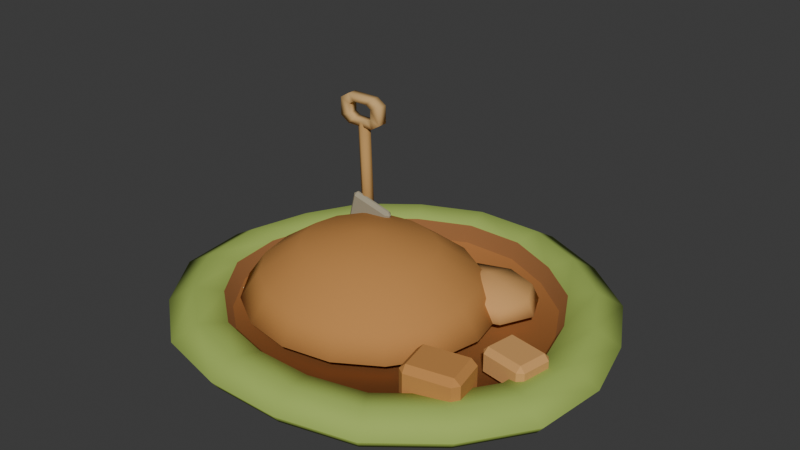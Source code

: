 # Source: clay_pit.blend  (saved by Blender 5.2.45; exported with 4.5.12 LTS)
import bpy
from mathutils import Matrix  # noqa: F401  (used for matrix-valued properties, if any)

bpy.ops.wm.read_factory_settings(use_empty=True)
scene = bpy.context.scene
scene.name = 'Scene'

# ---- collections
col_collection = bpy.data.collections.new('Collection'); scene.collection.children.link(col_collection)

# ---- materials (node trees are filled in below, after node groups)
mat_grass_edge = bpy.data.materials.new('grass_edge')
mat_grass_edge.diffuse_color = (0.2623, 0.3564, 0.06663, 1.0)
mat_grass = bpy.data.materials.new('grass')
mat_grass.diffuse_color = (0.3712, 0.5029, 0.1119, 1.0)
mat_pit_wall = bpy.data.materials.new('pit_wall')
mat_pit_wall.diffuse_color = (0.314, 0.1329, 0.04667, 1.0)
mat_clay_shade = bpy.data.materials.new('clay_shade')
mat_clay_shade.diffuse_color = (0.4125, 0.1651, 0.04817, 1.0)
mat_clay = bpy.data.materials.new('clay')
mat_clay.diffuse_color = (0.552, 0.2542, 0.07421, 1.0)
mat_clay_light = bpy.data.materials.new('clay_light')
mat_clay_light.diffuse_color = (0.6654, 0.3515, 0.1248, 1.0)
mat_wood = bpy.data.materials.new('wood')
mat_wood.diffuse_color = (0.5089, 0.2918, 0.1022, 1.0)
mat_wood_light = bpy.data.materials.new('wood_light')
mat_wood_light.diffuse_color = (0.6514, 0.4125, 0.1714, 1.0)
mat_spade = bpy.data.materials.new('spade')
mat_spade.diffuse_color = (0.3712, 0.3325, 0.2346, 1.0)

# ---- material node trees
mat_grass_edge.use_nodes = True; mat_grass_edge.node_tree.nodes.clear()
_N = mat_grass_edge.node_tree.nodes; _L = mat_grass_edge.node_tree.links
n0 = _N.new('ShaderNodeBsdfPrincipled'); n0.name = 'Principled BSDF'; n0.location = (-200, 100)
n0.inputs[0].default_value = (0.2623, 0.3564, 0.06663, 1.0)
n0.inputs[2].default_value = 0.9
n0.inputs[10].default_value = 0.005
n0.inputs[13].default_value = 0.16
n1 = _N.new('ShaderNodeOutputMaterial'); n1.name = 'Material Output'; n1.location = (200, 100)
_L.new(n0.outputs[0], n1.inputs[0])
n1.is_active_output = True
mat_grass.use_nodes = True; mat_grass.node_tree.nodes.clear()
_N = mat_grass.node_tree.nodes; _L = mat_grass.node_tree.links
n0 = _N.new('ShaderNodeBsdfPrincipled'); n0.name = 'Principled BSDF'; n0.location = (-200, 100)
n0.inputs[0].default_value = (0.3712, 0.5029, 0.1119, 1.0)
n0.inputs[2].default_value = 0.9
n0.inputs[10].default_value = 0.005
n0.inputs[13].default_value = 0.16
n1 = _N.new('ShaderNodeOutputMaterial'); n1.name = 'Material Output'; n1.location = (200, 100)
_L.new(n0.outputs[0], n1.inputs[0])
n1.is_active_output = True
mat_pit_wall.use_nodes = True; mat_pit_wall.node_tree.nodes.clear()
_N = mat_pit_wall.node_tree.nodes; _L = mat_pit_wall.node_tree.links
n0 = _N.new('ShaderNodeBsdfPrincipled'); n0.name = 'Principled BSDF'; n0.location = (-200, 100)
n0.inputs[0].default_value = (0.314, 0.1329, 0.04667, 1.0)
n0.inputs[2].default_value = 0.9
n0.inputs[10].default_value = 0.005
n0.inputs[13].default_value = 0.16
n1 = _N.new('ShaderNodeOutputMaterial'); n1.name = 'Material Output'; n1.location = (200, 100)
_L.new(n0.outputs[0], n1.inputs[0])
n1.is_active_output = True
mat_clay_shade.use_nodes = True; mat_clay_shade.node_tree.nodes.clear()
_N = mat_clay_shade.node_tree.nodes; _L = mat_clay_shade.node_tree.links
n0 = _N.new('ShaderNodeBsdfPrincipled'); n0.name = 'Principled BSDF'; n0.location = (-200, 100)
n0.inputs[0].default_value = (0.4125, 0.1651, 0.04817, 1.0)
n0.inputs[2].default_value = 0.9
n0.inputs[10].default_value = 0.005
n0.inputs[13].default_value = 0.16
n1 = _N.new('ShaderNodeOutputMaterial'); n1.name = 'Material Output'; n1.location = (200, 100)
_L.new(n0.outputs[0], n1.inputs[0])
n1.is_active_output = True
mat_clay.use_nodes = True; mat_clay.node_tree.nodes.clear()
_N = mat_clay.node_tree.nodes; _L = mat_clay.node_tree.links
n0 = _N.new('ShaderNodeBsdfPrincipled'); n0.name = 'Principled BSDF'; n0.location = (-200, 100)
n0.inputs[0].default_value = (0.552, 0.2542, 0.07421, 1.0)
n0.inputs[2].default_value = 0.9
n0.inputs[10].default_value = 0.005
n0.inputs[13].default_value = 0.16
n1 = _N.new('ShaderNodeOutputMaterial'); n1.name = 'Material Output'; n1.location = (200, 100)
_L.new(n0.outputs[0], n1.inputs[0])
n1.is_active_output = True
mat_clay_light.use_nodes = True; mat_clay_light.node_tree.nodes.clear()
_N = mat_clay_light.node_tree.nodes; _L = mat_clay_light.node_tree.links
n0 = _N.new('ShaderNodeBsdfPrincipled'); n0.name = 'Principled BSDF'; n0.location = (-200, 100)
n0.inputs[0].default_value = (0.6654, 0.3515, 0.1248, 1.0)
n0.inputs[2].default_value = 0.9
n0.inputs[10].default_value = 0.005
n0.inputs[13].default_value = 0.16
n1 = _N.new('ShaderNodeOutputMaterial'); n1.name = 'Material Output'; n1.location = (200, 100)
_L.new(n0.outputs[0], n1.inputs[0])
n1.is_active_output = True
mat_wood.use_nodes = True; mat_wood.node_tree.nodes.clear()
_N = mat_wood.node_tree.nodes; _L = mat_wood.node_tree.links
n0 = _N.new('ShaderNodeBsdfPrincipled'); n0.name = 'Principled BSDF'; n0.location = (-200, 100)
n0.inputs[0].default_value = (0.5089, 0.2918, 0.1022, 1.0)
n0.inputs[2].default_value = 0.9
n0.inputs[10].default_value = 0.005
n0.inputs[13].default_value = 0.16
n1 = _N.new('ShaderNodeOutputMaterial'); n1.name = 'Material Output'; n1.location = (200, 100)
_L.new(n0.outputs[0], n1.inputs[0])
n1.is_active_output = True
mat_wood_light.use_nodes = True; mat_wood_light.node_tree.nodes.clear()
_N = mat_wood_light.node_tree.nodes; _L = mat_wood_light.node_tree.links
n0 = _N.new('ShaderNodeBsdfPrincipled'); n0.name = 'Principled BSDF'; n0.location = (-200, 100)
n0.inputs[0].default_value = (0.6514, 0.4125, 0.1714, 1.0)
n0.inputs[2].default_value = 0.9
n0.inputs[10].default_value = 0.005
n0.inputs[13].default_value = 0.16
n1 = _N.new('ShaderNodeOutputMaterial'); n1.name = 'Material Output'; n1.location = (200, 100)
_L.new(n0.outputs[0], n1.inputs[0])
n1.is_active_output = True
mat_spade.use_nodes = True; mat_spade.node_tree.nodes.clear()
_N = mat_spade.node_tree.nodes; _L = mat_spade.node_tree.links
n0 = _N.new('ShaderNodeBsdfPrincipled'); n0.name = 'Principled BSDF'; n0.location = (-200, 100)
n0.inputs[0].default_value = (0.3712, 0.3325, 0.2346, 1.0)
n0.inputs[2].default_value = 0.9
n0.inputs[10].default_value = 0.005
n0.inputs[13].default_value = 0.16
n1 = _N.new('ShaderNodeOutputMaterial'); n1.name = 'Material Output'; n1.location = (200, 100)
_L.new(n0.outputs[0], n1.inputs[0])
n1.is_active_output = True

# ---- world
world_world = bpy.data.worlds.new('World'); scene.world = world_world
world_world.use_nodes = True; world_world.node_tree.nodes.clear()
_N = world_world.node_tree.nodes; _L = world_world.node_tree.links
n0 = _N.new('ShaderNodeOutputWorld'); n0.name = 'World Output'; n0.location = (200, 100)
n1 = _N.new('ShaderNodeBackground'); n1.name = 'Background'; n1.location = (-200, 100)
n1.inputs[0].default_value = (0.05088, 0.05088, 0.05088, 1.0)
_L.new(n1.outputs[0], n0.inputs[0])
n0.is_active_output = True
world_world.color = (0.05088, 0.05088, 0.05088)
world_world.sun_shadow_jitter_overblur = 0.0

# ---- meshes
me_low_grassy_rim_and_shallow_ochre_pit = bpy.data.meshes.new('Low grassy rim and shallow ochre pit')
me_low_grassy_rim_and_shallow_ochre_pit.from_pydata([(0.57, 0.0, 0.0), (0.5496, -0.188, 0.0), (0.4402, -0.3472, 0.0), (0.2877, -0.4684, 0.0), (0.09672, -0.5156, 0.0), (-0.09672, -0.5156, 0.0), (-0.2877, -0.4684, 0.0), (-0.4402, -0.3472, 0.0), (-0.5496, -0.188, 0.0), (-0.57, -6.562e-17, 0.0), (-0.5216, 0.1785, 0.0), (-0.4331, 0.3416, 0.0), (-0.2823, 0.4596, 0.0), (-0.1012, 0.5397, 0.0), (0.1012, 0.5397, 0.0), (0.2823, 0.4596, 0.0), (0.4331, 0.3416, 0.0), (0.5216, 0.1785, 0.0), (0.59, 0.0, 0.025), (0.5689, -0.1946, 0.025), (0.4557, -0.3594, 0.025), (0.2978, -0.4849, 0.025), (0.1001, -0.5337, 0.025), (-0.1001, -0.5337, 0.025), (-0.2978, -0.4849, 0.025), (-0.4557, -0.3594, 0.025), (-0.5689, -0.1946, 0.025), (-0.59, -6.792e-17, 0.025), (-0.5399, 0.1847, 0.025), (-0.4483, 0.3536, 0.025), (-0.2922, 0.4757, 0.025), (-0.1048, 0.5586, 0.025), (0.1048, 0.5586, 0.025), (0.2922, 0.4757, 0.025), (0.4483, 0.3536, 0.025), (0.5399, 0.1847, 0.025), (0.52, 0.0, 0.065), (0.5014, -0.1715, 0.065), (0.4016, -0.3168, 0.065), (0.2625, -0.4273, 0.065), (0.08824, -0.4704, 0.065), (-0.08824, -0.4704, 0.065), (-0.2625, -0.4273, 0.065), (-0.4016, -0.3168, 0.065), (-0.5014, -0.1715, 0.065), (-0.52, -5.986e-17, 0.065), (-0.4759, 0.1628, 0.065), (-0.3951, 0.3116, 0.065), (-0.2575, 0.4193, 0.065), (-0.09236, 0.4924, 0.065), (0.09236, 0.4924, 0.065), (0.2575, 0.4193, 0.065), (0.3951, 0.3116, 0.065), (0.4759, 0.1628, 0.065), (0.445, 0.0, 0.053), (0.4291, -0.1468, 0.053), (0.3437, -0.2711, 0.053), (0.2246, -0.3657, 0.053), (0.07551, -0.4025, 0.053), (-0.07551, -0.4025, 0.053), (-0.2246, -0.3657, 0.053), (-0.3437, -0.2711, 0.053), (-0.4291, -0.1468, 0.053), (-0.445, -5.123e-17, 0.053), (-0.4072, 0.1393, 0.053), (-0.3381, 0.2667, 0.053), (-0.2204, 0.3588, 0.053), (-0.07904, 0.4213, 0.053), (0.07904, 0.4213, 0.053), (0.2204, 0.3588, 0.053), (0.3381, 0.2667, 0.053), (0.4072, 0.1393, 0.053), (0.425, 0.0, 0.008), (0.4098, -0.1402, 0.008), (0.3282, -0.2589, 0.008), (0.2145, -0.3493, 0.008), (0.07212, -0.3845, 0.008), (-0.07212, -0.3845, 0.008), (-0.2145, -0.3493, 0.008), (-0.3282, -0.2589, 0.008), (-0.4098, -0.1402, 0.008), (-0.425, -4.892e-17, 0.008), (-0.3889, 0.1331, 0.008), (-0.3229, 0.2547, 0.008), (-0.2105, 0.3427, 0.008), (-0.07548, 0.4024, 0.008), (0.07548, 0.4024, 0.008), (0.2105, 0.3427, 0.008), (0.3229, 0.2547, 0.008), (0.3889, 0.1331, 0.008), (0.0, 0.0, 0.008)], [], [(17, 0, 1, 2, 3, 4, 5, 6, 7, 8, 9, 10, 11, 12, 13, 14, 15, 16), (0, 18, 19, 1), (1, 19, 20, 2), (2, 20, 21, 3), (3, 21, 22, 4), (4, 22, 23, 5), (5, 23, 24, 6), (6, 24, 25, 7), (7, 25, 26, 8), (8, 26, 27, 9), (9, 27, 28, 10), (10, 28, 29, 11), (11, 29, 30, 12), (12, 30, 31, 13), (13, 31, 32, 14), (14, 32, 33, 15), (15, 33, 34, 16), (16, 34, 35, 17), (17, 35, 18, 0), (18, 36, 37, 19), (19, 37, 38, 20), (20, 38, 39, 21), (21, 39, 40, 22), (22, 40, 41, 23), (23, 41, 42, 24), (24, 42, 43, 25), (25, 43, 44, 26), (26, 44, 45, 27), (27, 45, 46, 28), (28, 46, 47, 29), (29, 47, 48, 30), (30, 48, 49, 31), (31, 49, 50, 32), (32, 50, 51, 33), (33, 51, 52, 34), (34, 52, 53, 35), (35, 53, 36, 18), (36, 54, 55, 37), (37, 55, 56, 38), (38, 56, 57, 39), (39, 57, 58, 40), (40, 58, 59, 41), (41, 59, 60, 42), (42, 60, 61, 43), (43, 61, 62, 44), (44, 62, 63, 45), (45, 63, 64, 46), (46, 64, 65, 47), (47, 65, 66, 48), (48, 66, 67, 49), (49, 67, 68, 50), (50, 68, 69, 51), (51, 69, 70, 52), (52, 70, 71, 53), (53, 71, 54, 36), (54, 72, 73, 55), (55, 73, 74, 56), (56, 74, 75, 57), (57, 75, 76, 58), (58, 76, 77, 59), (59, 77, 78, 60), (60, 78, 79, 61), (61, 79, 80, 62), (62, 80, 81, 63), (63, 81, 82, 64), (64, 82, 83, 65), (65, 83, 84, 66), (66, 84, 85, 67), (67, 85, 86, 68), (68, 86, 87, 69), (69, 87, 88, 70), (70, 88, 89, 71), (71, 89, 72, 54), (90, 73, 72), (90, 74, 73), (90, 75, 74), (90, 76, 75), (90, 77, 76), (90, 78, 77), (90, 79, 78), (90, 80, 79), (90, 81, 80), (90, 82, 81), (90, 83, 82), (90, 84, 83), (90, 85, 84), (90, 86, 85), (90, 87, 86), (90, 88, 87), (90, 89, 88), (90, 72, 89)])
me_low_grassy_rim_and_shallow_ochre_pit.polygons.foreach_set('use_smooth', [True] * 91)
me_low_grassy_rim_and_shallow_ochre_pit.polygons.foreach_set('material_index', [0, 0, 0, 0, 0, 0, 0, 0, 0, 0, 0, 0, 0, 0, 0, 0, 0, 0, 0, 1, 1, 1, 1, 1, 1, 1, 1, 1, 1, 1, 1, 1, 1, 1, 1, 1, 1, 1, 1, 1, 1, 1, 1, 1, 1, 1, 1, 1, 1, 1, 1, 1, 1, 1, 1, 2, 2, 2, 2, 2, 2, 2, 2, 2, 2, 2, 2, 2, 2, 2, 2, 2, 2, 3, 3, 3, 3, 3, 3, 3, 3, 3, 3, 3, 3, 3, 3, 3, 3, 3, 3])
me_low_grassy_rim_and_shallow_ochre_pit.materials.append(mat_grass_edge)
me_low_grassy_rim_and_shallow_ochre_pit.materials.append(mat_grass)
me_low_grassy_rim_and_shallow_ochre_pit.materials.append(mat_pit_wall)
me_low_grassy_rim_and_shallow_ochre_pit.materials.append(mat_clay_shade)
me_low_grassy_rim_and_shallow_ochre_pit.update()
me_smooth_raw_clay_mound = bpy.data.meshes.new('Smooth raw clay mound')
me_smooth_raw_clay_mound.from_pydata([(0.22, -0.035, 0.009), (0.1987, -0.1336, 0.009), (0.138, -0.2172, 0.009), (0.04715, -0.273, 0.009), (-0.06, -0.2926, 0.009), (-0.1672, -0.273, 0.009), (-0.258, -0.2172, 0.009), (-0.3187, -0.1336, 0.009), (-0.34, -0.035, 0.009), (-0.3187, 0.06358, 0.009), (-0.258, 0.1472, 0.009), (-0.1672, 0.203, 0.009), (-0.06, 0.2226, 0.009), (0.04715, 0.203, 0.009), (0.138, 0.1472, 0.009), (0.1987, 0.06358, 0.009), (0.28, -0.035, 0.044), (0.2541, -0.1547, 0.044), (0.1804, -0.2562, 0.044), (0.07011, -0.324, 0.044), (-0.06, -0.3478, 0.044), (-0.1901, -0.324, 0.044), (-0.3004, -0.2562, 0.044), (-0.3741, -0.1547, 0.044), (-0.4, -0.035, 0.044), (-0.3741, 0.0847, 0.044), (-0.3004, 0.1862, 0.044), (-0.1901, 0.254, 0.044), (-0.06, 0.2778, 0.044), (0.07011, 0.254, 0.044), (0.1804, 0.1862, 0.044), (0.2541, 0.0847, 0.044), (0.23, -0.035, 0.114), (0.2079, -0.1371, 0.114), (0.1451, -0.2237, 0.114), (0.05098, -0.2815, 0.114), (-0.06, -0.3018, 0.114), (-0.171, -0.2815, 0.114), (-0.2651, -0.2237, 0.114), (-0.3279, -0.1371, 0.114), (-0.35, -0.035, 0.114), (-0.3279, 0.0671, 0.114), (-0.2651, 0.1537, 0.114), (-0.171, 0.2115, 0.114), (-0.06, 0.2318, 0.114), (0.05098, 0.2115, 0.114), (0.1451, 0.1537, 0.114), (0.2079, 0.0671, 0.114), (0.12, -0.035, 0.189), (0.1063, -0.09837, 0.189), (0.06728, -0.1521, 0.189), (0.008883, -0.188, 0.189), (-0.06, -0.2006, 0.189), (-0.1289, -0.188, 0.189), (-0.1873, -0.1521, 0.189), (-0.2263, -0.09837, 0.189), (-0.24, -0.035, 0.189), (-0.2263, 0.02837, 0.189), (-0.1873, 0.0821, 0.189), (-0.1289, 0.118, 0.189), (-0.06, 0.1306, 0.189), (0.008883, 0.118, 0.189), (0.06728, 0.0821, 0.189), (0.1063, 0.02837, 0.189), (-0.06, -0.035, 0.224)], [], [(0, 16, 17, 1), (1, 17, 18, 2), (2, 18, 19, 3), (3, 19, 20, 4), (4, 20, 21, 5), (5, 21, 22, 6), (6, 22, 23, 7), (7, 23, 24, 8), (8, 24, 25, 9), (9, 25, 26, 10), (10, 26, 27, 11), (11, 27, 28, 12), (12, 28, 29, 13), (13, 29, 30, 14), (14, 30, 31, 15), (15, 31, 16, 0), (16, 32, 33, 17), (17, 33, 34, 18), (18, 34, 35, 19), (19, 35, 36, 20), (20, 36, 37, 21), (21, 37, 38, 22), (22, 38, 39, 23), (23, 39, 40, 24), (24, 40, 41, 25), (25, 41, 42, 26), (26, 42, 43, 27), (27, 43, 44, 28), (28, 44, 45, 29), (29, 45, 46, 30), (30, 46, 47, 31), (31, 47, 32, 16), (32, 48, 49, 33), (33, 49, 50, 34), (34, 50, 51, 35), (35, 51, 52, 36), (36, 52, 53, 37), (37, 53, 54, 38), (38, 54, 55, 39), (39, 55, 56, 40), (40, 56, 57, 41), (41, 57, 58, 42), (42, 58, 59, 43), (43, 59, 60, 44), (44, 60, 61, 45), (45, 61, 62, 46), (46, 62, 63, 47), (47, 63, 48, 32), (48, 64, 49), (49, 64, 50), (50, 64, 51), (51, 64, 52), (52, 64, 53), (53, 64, 54), (54, 64, 55), (55, 64, 56), (56, 64, 57), (57, 64, 58), (58, 64, 59), (59, 64, 60), (60, 64, 61), (61, 64, 62), (62, 64, 63), (63, 64, 48), (15, 0, 1, 2, 3, 4, 5, 6, 7, 8, 9, 10, 11, 12, 13, 14)])
me_smooth_raw_clay_mound.polygons.foreach_set('use_smooth', [True] * 65)
me_smooth_raw_clay_mound.materials.append(mat_clay)
me_smooth_raw_clay_mound.update()
me_small_raw_clay_lobe = bpy.data.meshes.new('Small raw clay lobe')
me_small_raw_clay_lobe.from_pydata([(0.18, 0.14, 0.009), (0.32, 0.14, 0.044), (0.279, 0.05585, 0.044), (0.18, 0.021, 0.044), (0.08101, 0.05585, 0.044), (0.04, 0.14, 0.044), (0.08101, 0.2241, 0.044), (0.18, 0.259, 0.044), (0.279, 0.2241, 0.044), (0.3, 0.14, 0.084), (0.2649, 0.06788, 0.084), (0.18, 0.038, 0.084), (0.09515, 0.06788, 0.084), (0.06, 0.14, 0.084), (0.09515, 0.2121, 0.084), (0.18, 0.242, 0.084), (0.2649, 0.2121, 0.084), (0.18, 0.14, 0.119)], [], [(0, 1, 2), (0, 2, 3), (0, 3, 4), (0, 4, 5), (0, 5, 6), (0, 6, 7), (0, 7, 8), (0, 8, 1), (1, 9, 10, 2), (2, 10, 11, 3), (3, 11, 12, 4), (4, 12, 13, 5), (5, 13, 14, 6), (6, 14, 15, 7), (7, 15, 16, 8), (8, 16, 9, 1), (9, 17, 10), (10, 17, 11), (11, 17, 12), (12, 17, 13), (13, 17, 14), (14, 17, 15), (15, 17, 16), (16, 17, 9)])
me_small_raw_clay_lobe.polygons.foreach_set('use_smooth', [True] * 24)
me_small_raw_clay_lobe.materials.append(mat_clay_light)
me_small_raw_clay_lobe.update()
me_slender_wooden_spade_shaft = bpy.data.meshes.new('Slender wooden spade shaft')
me_slender_wooden_spade_shaft.from_pydata([(-0.18, 0.1157, 0.1569), (-0.1935, 0.1073, 0.1556), (-0.1935, 0.09158, 0.1587), (-0.18, 0.08431, 0.1631), (-0.1665, 0.09273, 0.1644), (-0.1665, 0.1084, 0.1613), (-0.235, 0.1657, 0.4069), (-0.2485, 0.1573, 0.4056), (-0.2485, 0.1416, 0.4087), (-0.235, 0.1343, 0.4131), (-0.2215, 0.1427, 0.4144), (-0.2215, 0.1584, 0.4113)], [], [(0, 1, 7, 6), (1, 2, 8, 7), (2, 3, 9, 8), (3, 4, 10, 9), (4, 5, 11, 10), (5, 0, 6, 11), (5, 4, 3, 2, 1, 0), (6, 7, 8, 9, 10, 11)])
me_slender_wooden_spade_shaft.polygons.foreach_set('use_smooth', [True] * 8)
me_slender_wooden_spade_shaft.materials.append(mat_wood)
me_slender_wooden_spade_shaft.update()
me_open_wooden_spade_grip = bpy.data.meshes.new('Open wooden spade grip')
me_open_wooden_spade_grip.from_pydata([(-0.303, 0.1635, 0.4184), (-0.277, 0.1635, 0.402), (-0.199, 0.1635, 0.402), (-0.173, 0.1635, 0.4184), (-0.173, 0.1635, 0.4676), (-0.199, 0.1635, 0.484), (-0.277, 0.1635, 0.484), (-0.303, 0.1635, 0.4676), (-0.2738, 0.1635, 0.4295), (-0.2594, 0.1635, 0.4205), (-0.2165, 0.1635, 0.4205), (-0.2023, 0.1635, 0.4295), (-0.2023, 0.1635, 0.4565), (-0.2165, 0.1635, 0.4656), (-0.2594, 0.1635, 0.4656), (-0.2738, 0.1635, 0.4565), (-0.303, 0.1365, 0.4184), (-0.277, 0.1365, 0.402), (-0.199, 0.1365, 0.402), (-0.173, 0.1365, 0.4184), (-0.173, 0.1365, 0.4676), (-0.199, 0.1365, 0.484), (-0.277, 0.1365, 0.484), (-0.303, 0.1365, 0.4676), (-0.2738, 0.1365, 0.4295), (-0.2594, 0.1365, 0.4205), (-0.2165, 0.1365, 0.4205), (-0.2023, 0.1365, 0.4295), (-0.2023, 0.1365, 0.4565), (-0.2165, 0.1365, 0.4656), (-0.2594, 0.1365, 0.4656), (-0.2738, 0.1365, 0.4565)], [], [(0, 8, 9, 1), (16, 17, 25, 24), (0, 1, 17, 16), (8, 24, 25, 9), (1, 9, 10, 2), (17, 18, 26, 25), (1, 2, 18, 17), (9, 25, 26, 10), (2, 10, 11, 3), (18, 19, 27, 26), (2, 3, 19, 18), (10, 26, 27, 11), (3, 11, 12, 4), (19, 20, 28, 27), (3, 4, 20, 19), (11, 27, 28, 12), (4, 12, 13, 5), (20, 21, 29, 28), (4, 5, 21, 20), (12, 28, 29, 13), (5, 13, 14, 6), (21, 22, 30, 29), (5, 6, 22, 21), (13, 29, 30, 14), (6, 14, 15, 7), (22, 23, 31, 30), (6, 7, 23, 22), (14, 30, 31, 15), (7, 15, 8, 0), (23, 16, 24, 31), (7, 0, 16, 23), (15, 31, 24, 8)])
me_open_wooden_spade_grip.polygons.foreach_set('use_smooth', [True] * 32)
me_open_wooden_spade_grip.materials.append(mat_wood_light)
me_open_wooden_spade_grip.update()
me_cube_001 = bpy.data.meshes.new('Cube.001')
me_cube_001.from_pydata([(-0.075, -0.06, -0.0475), (-0.075, -0.06, 0.0475), (-0.075, 0.06, -0.0475), (-0.075, 0.06, 0.0475), (0.075, -0.06, -0.0475), (0.075, -0.06, 0.0475), (0.075, 0.06, -0.0475), (0.075, 0.06, 0.0475)], [], [(0, 1, 3, 2), (2, 3, 7, 6), (6, 7, 5, 4), (4, 5, 1, 0), (2, 6, 4, 0), (7, 3, 1, 5)])
_uv = me_cube_001.uv_layers.new(name='UVMap')
_uv.uv.foreach_set('vector', [0.375, 0.0, 0.625, 0.0, 0.625, 0.25, 0.375, 0.25, 0.375, 0.25, 0.625, 0.25, 0.625, 0.5, 0.375, 0.5, 0.375, 0.5, 0.625, 0.5, 0.625, 0.75, 0.375, 0.75, 0.375, 0.75, 0.625, 0.75, 0.625, 1.0, 0.375, 1.0, 0.125, 0.5, 0.375, 0.5, 0.375, 0.75, 0.125, 0.75, 0.625, 0.5, 0.875, 0.5, 0.875, 0.75, 0.625, 0.75])
me_cube_001.materials.append(mat_clay)
me_cube_001.update()
me_cube_002 = bpy.data.meshes.new('Cube.002')
me_cube_002.from_pydata([(-0.065, -0.0525, -0.0375), (-0.065, -0.0525, 0.0375), (-0.065, 0.0525, -0.0375), (-0.065, 0.0525, 0.0375), (0.065, -0.0525, -0.0375), (0.065, -0.0525, 0.0375), (0.065, 0.0525, -0.0375), (0.065, 0.0525, 0.0375)], [], [(0, 1, 3, 2), (2, 3, 7, 6), (6, 7, 5, 4), (4, 5, 1, 0), (2, 6, 4, 0), (7, 3, 1, 5)])
_uv = me_cube_002.uv_layers.new(name='UVMap')
_uv.uv.foreach_set('vector', [0.375, 0.0, 0.625, 0.0, 0.625, 0.25, 0.375, 0.25, 0.375, 0.25, 0.625, 0.25, 0.625, 0.5, 0.375, 0.5, 0.375, 0.5, 0.625, 0.5, 0.625, 0.75, 0.375, 0.75, 0.375, 0.75, 0.625, 0.75, 0.625, 1.0, 0.375, 1.0, 0.125, 0.5, 0.375, 0.5, 0.375, 0.75, 0.125, 0.75, 0.625, 0.5, 0.875, 0.5, 0.875, 0.75, 0.625, 0.75])
me_cube_002.materials.append(mat_clay_light)
me_cube_002.update()
me_cube_003 = bpy.data.meshes.new('Cube.003')
me_cube_003.from_pydata([(-0.0625, -0.0115, -0.065), (-0.0625, -0.0115, 0.065), (-0.0625, 0.0115, -0.065), (-0.0625, 0.0115, 0.065), (0.0625, -0.0115, -0.065), (0.0625, -0.0115, 0.065), (0.0625, 0.0115, -0.065), (0.0625, 0.0115, 0.065)], [], [(0, 1, 3, 2), (2, 3, 7, 6), (6, 7, 5, 4), (4, 5, 1, 0), (2, 6, 4, 0), (7, 3, 1, 5)])
_uv = me_cube_003.uv_layers.new(name='UVMap')
_uv.uv.foreach_set('vector', [0.375, 0.0, 0.625, 0.0, 0.625, 0.25, 0.375, 0.25, 0.375, 0.25, 0.625, 0.25, 0.625, 0.5, 0.375, 0.5, 0.375, 0.5, 0.625, 0.5, 0.625, 0.75, 0.375, 0.75, 0.375, 0.75, 0.625, 0.75, 0.625, 1.0, 0.375, 1.0, 0.125, 0.5, 0.375, 0.5, 0.375, 0.75, 0.125, 0.75, 0.625, 0.5, 0.875, 0.5, 0.875, 0.75, 0.625, 0.75])
me_cube_003.materials.append(mat_spade)
me_cube_003.update()

# ---- objects
ob_clay_pit___bottom_centre_pivot = bpy.data.objects.new('clay_pit / bottom-centre pivot', None)
ob_low_grassy_rim_and_shallow_ochre_pit = bpy.data.objects.new('Low grassy rim and shallow ochre pit', me_low_grassy_rim_and_shallow_ochre_pit)
ob_smooth_raw_clay_mound = bpy.data.objects.new('Smooth raw clay mound', me_smooth_raw_clay_mound)
ob_small_raw_clay_lobe = bpy.data.objects.new('Small raw clay lobe', me_small_raw_clay_lobe)
ob_slender_wooden_spade_shaft = bpy.data.objects.new('Slender wooden spade shaft', me_slender_wooden_spade_shaft)
ob_open_wooden_spade_grip = bpy.data.objects.new('Open wooden spade grip', me_open_wooden_spade_grip)
ob_small_clay_block_1 = bpy.data.objects.new('Small clay block 1', me_cube_001)
ob_small_clay_block_2 = bpy.data.objects.new('Small clay block 2', me_cube_002)
ob_thin_spade_blade_in_clay = bpy.data.objects.new('Thin spade blade in clay', me_cube_003)

# ---- transforms, parenting, visibility, modifiers, constraints
ob_clay_pit___bottom_centre_pivot.location = (0.0, 0.0, 0.0)
ob_low_grassy_rim_and_shallow_ochre_pit.parent = ob_clay_pit___bottom_centre_pivot
ob_low_grassy_rim_and_shallow_ochre_pit.location = (0.0, -0.01246, 0.0)
ob_smooth_raw_clay_mound.parent = ob_clay_pit___bottom_centre_pivot
ob_smooth_raw_clay_mound.location = (0.0, -0.01246, 0.0)
ob_small_raw_clay_lobe.parent = ob_clay_pit___bottom_centre_pivot
ob_small_raw_clay_lobe.location = (0.0, -0.01246, 0.0)
ob_slender_wooden_spade_shaft.parent = ob_clay_pit___bottom_centre_pivot
ob_slender_wooden_spade_shaft.location = (0.0, -0.01246, 0.0)
ob_open_wooden_spade_grip.parent = ob_clay_pit___bottom_centre_pivot
ob_open_wooden_spade_grip.location = (0.0, -0.01246, 0.0)
ob_small_clay_block_1.parent = ob_clay_pit___bottom_centre_pivot
ob_small_clay_block_1.location = (0.32, -0.2525, 0.065)
ob_small_clay_block_1.rotation_euler = (0.0, 0.0, 0.2094)
_m = ob_small_clay_block_1.modifiers.new('Soft silhouette', 'BEVEL')
_m.width = 0.016
_m.width_pct = 0.016
_m = ob_small_clay_block_1.modifiers.new('Weighted broad faces', 'WEIGHTED_NORMAL')
_m.keep_sharp = True
ob_small_clay_block_2.parent = ob_clay_pit___bottom_centre_pivot
ob_small_clay_block_2.location = (0.41, -0.08246, 0.055)
ob_small_clay_block_2.rotation_euler = (0.0, 0.0, -0.1745)
_m = ob_small_clay_block_2.modifiers.new('Soft silhouette', 'BEVEL')
_m.width = 0.014
_m.width_pct = 0.014
_m = ob_small_clay_block_2.modifiers.new('Weighted broad faces', 'WEIGHTED_NORMAL')
_m.keep_sharp = True
ob_thin_spade_blade_in_clay.parent = ob_clay_pit___bottom_centre_pivot
ob_thin_spade_blade_in_clay.location = (-0.18, 0.08754, 0.16)
ob_thin_spade_blade_in_clay.rotation_euler = (0.0, 0.2443, 0.0)
_m = ob_thin_spade_blade_in_clay.modifiers.new('Soft silhouette', 'BEVEL')
_m.width = 0.009
_m.width_pct = 0.009
_m = ob_thin_spade_blade_in_clay.modifiers.new('Weighted broad faces', 'WEIGHTED_NORMAL')
_m.keep_sharp = True

# ---- collection membership
scene.collection.objects.link(ob_clay_pit___bottom_centre_pivot)
scene.collection.objects.link(ob_low_grassy_rim_and_shallow_ochre_pit)
scene.collection.objects.link(ob_smooth_raw_clay_mound)
scene.collection.objects.link(ob_small_raw_clay_lobe)
scene.collection.objects.link(ob_slender_wooden_spade_shaft)
scene.collection.objects.link(ob_open_wooden_spade_grip)
col_collection.objects.link(ob_small_clay_block_1)
col_collection.objects.link(ob_small_clay_block_2)
col_collection.objects.link(ob_thin_spade_blade_in_clay)

# ---- scene / render settings (as saved in the file)
scene.frame_start = 1; scene.frame_end = 250; scene.frame_set(1)
scene.render.engine = 'BLENDER_EEVEE_NEXT'
scene.render.bake_bias = 0.0
scene.render.bake_samples = 0
scene.render.compositor_device = 'GPU'
scene.eevee.use_volume_custom_range = False
scene.eevee.fast_gi_thickness_near = 0.1
scene.eevee.fast_gi_thickness_far = 0.0
scene.eevee.ray_tracing_options.screen_trace_thickness = 0.1
bpy.context.view_layer.update()

# ---- added for rendering (the .blend has no active camera and no usable light): camera, sun
cam_auto = bpy.data.cameras.new('AutoCamera')
cam_auto.lens = 50.0
cam_auto.sensor_width = 36.0
cam_auto.clip_end = 1000.0
ob_auto_camera = bpy.data.objects.new('AutoCamera', cam_auto)
scene.collection.objects.link(ob_auto_camera)
ob_auto_camera.location = (1.55368, -1.86442, 1.48495)
ob_auto_camera.rotation_euler = (1.09748, -7.21219e-08, 0.694738)
scene.camera = ob_auto_camera
light_auto_sun = bpy.data.lights.new('AutoSun', 'SUN')
light_auto_sun.energy = 3.0
light_auto_sun.angle = 0.0523599
ob_auto_sun = bpy.data.objects.new('AutoSun', light_auto_sun)
scene.collection.objects.link(ob_auto_sun)
ob_auto_sun.rotation_euler = (0.872665, 0.174533, 0.523599)
bpy.context.view_layer.update()
